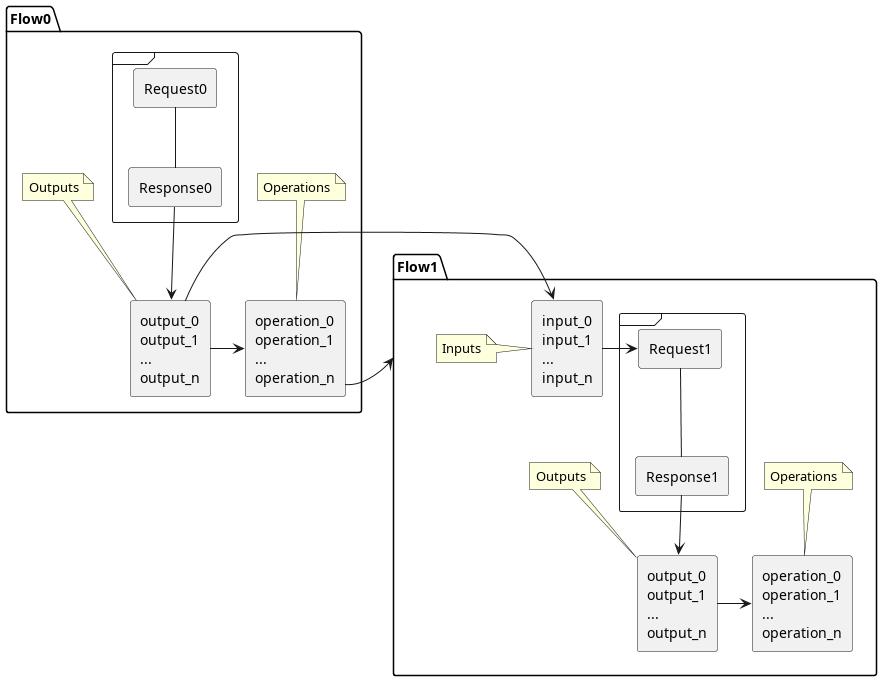

The diagram above was rendered by PlantUML. Its source (embedded in the PNG):
@startuml
skinparam componentStyle rectangle

package "Flow0" {
  frame {
  [Request0] -down- [Response0]
  }

  component outputs0 [
  output_0
  output_1
  ...
  output_n
  ]

  component operations0 [
  operation_0
  operation_1
  ...
  operation_n
  ]

  Response0 --> outputs0
  note top of outputs0 : Outputs

  outputs0 -right-> operations0
  note top of operations0 : Operations

}


package "Flow1" {
  frame {
  [Request1] -down- [Response1]
  }

  component outputs1 [
  output_0
  output_1
  ...
  output_n
  ]

  component inputs1 [
  input_0
  input_1
  ...
  input_n
  ]

  component operations1 [
  operation_0
  operation_1
  ...
  operation_n
  ]

  Response1 --> outputs1
  note top of outputs1 : Outputs
  note left of inputs1 : Inputs

  outputs1 -right-> operations1
  note top of operations1 : Operations

}

operations0 -> Flow1
outputs0 -> inputs1
inputs1 -> Request1
@enduml